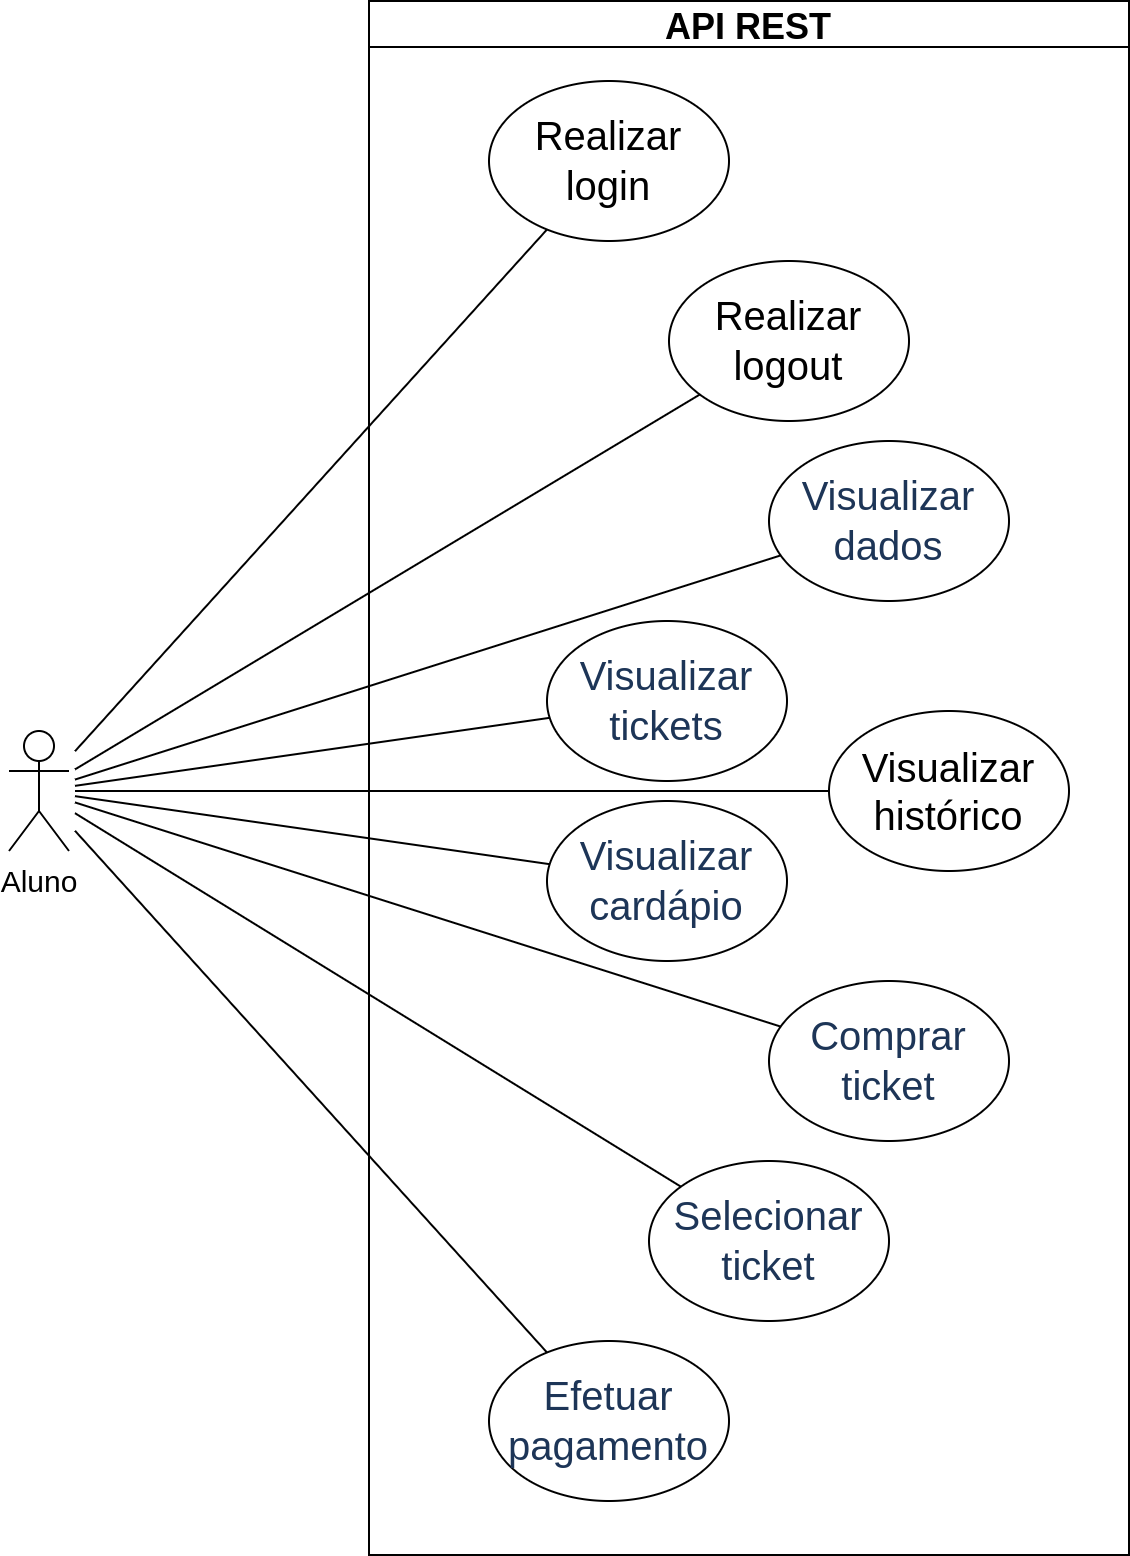

The diagram above was exported from draw.io. Its source (the exported page's mxGraphModel, read from the mxfile embedded in the PNG):
<mxGraphModel dx="1335" dy="752" grid="1" gridSize="10" guides="1" tooltips="1" connect="1" arrows="1" fold="1" page="1" pageScale="1" pageWidth="827" pageHeight="1169" background="none" math="0" shadow="0">
  <root>
    <mxCell id="0" />
    <mxCell id="1" parent="0" />
    <mxCell id="Cf7X3V42hkQNfopvmefo-1" value="&lt;font style=&quot;font-size: 15px;&quot;&gt;Aluno&lt;/font&gt;" style="shape=umlActor;verticalLabelPosition=bottom;verticalAlign=top;html=1;outlineConnect=0;perimeterSpacing=3;" parent="1" vertex="1">
      <mxGeometry x="70" y="448" width="30" height="60" as="geometry" />
    </mxCell>
    <mxCell id="Cf7X3V42hkQNfopvmefo-26" value="API REST" style="swimlane;fontSize=18;" parent="1" vertex="1">
      <mxGeometry x="250" y="83" width="380" height="777" as="geometry">
        <mxRectangle x="290" y="270" width="140" height="40" as="alternateBounds" />
      </mxGeometry>
    </mxCell>
    <mxCell id="4WBHg5S7DXAlvOx2ji89-3" value="&lt;font style=&quot;font-size: 20px;&quot;&gt;Visualizar &lt;br&gt;tickets&lt;/font&gt;" style="ellipse;whiteSpace=wrap;html=1;fontSize=18;fontColor=#1D3557;strokeColor=#000000;fillColor=#FFFFFF;" parent="Cf7X3V42hkQNfopvmefo-26" vertex="1">
      <mxGeometry x="89" y="310" width="120" height="80" as="geometry" />
    </mxCell>
    <mxCell id="4WBHg5S7DXAlvOx2ji89-4" value="&lt;font style=&quot;font-size: 20px;&quot;&gt;Visualizar cardápio&lt;/font&gt;" style="ellipse;whiteSpace=wrap;html=1;fontSize=18;fontColor=#1D3557;strokeColor=#000000;fillColor=#FFFFFF;" parent="Cf7X3V42hkQNfopvmefo-26" vertex="1">
      <mxGeometry x="89" y="400" width="120" height="80" as="geometry" />
    </mxCell>
    <mxCell id="4WBHg5S7DXAlvOx2ji89-5" value="&lt;font style=&quot;font-size: 20px;&quot;&gt;Visualizar &lt;br&gt;dados&lt;/font&gt;" style="ellipse;whiteSpace=wrap;html=1;fontSize=18;fontColor=#1D3557;strokeColor=#000000;fillColor=#FFFFFF;" parent="Cf7X3V42hkQNfopvmefo-26" vertex="1">
      <mxGeometry x="200" y="220" width="120" height="80" as="geometry" />
    </mxCell>
    <mxCell id="4WBHg5S7DXAlvOx2ji89-7" value="&lt;font style=&quot;font-size: 20px;&quot;&gt;Comprar &lt;br&gt;ticket&lt;/font&gt;" style="ellipse;whiteSpace=wrap;html=1;fontSize=18;fontColor=#1D3557;strokeColor=#000000;fillColor=#FFFFFF;" parent="Cf7X3V42hkQNfopvmefo-26" vertex="1">
      <mxGeometry x="200" y="490" width="120" height="80" as="geometry" />
    </mxCell>
    <mxCell id="4WBHg5S7DXAlvOx2ji89-25" value="&lt;font style=&quot;font-size: 20px;&quot;&gt;Visualizar histórico&lt;/font&gt;" style="ellipse;whiteSpace=wrap;html=1;" parent="Cf7X3V42hkQNfopvmefo-26" vertex="1">
      <mxGeometry x="230" y="355" width="120" height="80" as="geometry" />
    </mxCell>
    <mxCell id="4WBHg5S7DXAlvOx2ji89-2" value="&lt;font style=&quot;font-size: 20px;&quot;&gt;&lt;font style=&quot;font-size: 20px;&quot; color=&quot;#000000&quot;&gt;&lt;span style=&quot;&quot;&gt;Realizar &lt;/span&gt;&lt;/font&gt;&lt;br&gt;&lt;font style=&quot;font-size: 20px;&quot; color=&quot;#000000&quot;&gt;&lt;span style=&quot;&quot;&gt;logout&lt;/span&gt;&lt;/font&gt;&lt;/font&gt;" style="ellipse;whiteSpace=wrap;html=1;fontSize=18;fontColor=#1D3557;strokeColor=#000000;fillColor=#FFFFFF;" parent="Cf7X3V42hkQNfopvmefo-26" vertex="1">
      <mxGeometry x="150" y="130" width="120" height="80" as="geometry" />
    </mxCell>
    <mxCell id="4WBHg5S7DXAlvOx2ji89-9" value="&lt;font style=&quot;font-size: 20px;&quot;&gt;Selecionar &lt;br&gt;ticket&lt;/font&gt;" style="ellipse;whiteSpace=wrap;html=1;fontSize=18;fontColor=#1D3557;strokeColor=#000000;fillColor=#FFFFFF;" parent="Cf7X3V42hkQNfopvmefo-26" vertex="1">
      <mxGeometry x="140" y="580" width="120" height="80" as="geometry" />
    </mxCell>
    <mxCell id="Cf7X3V42hkQNfopvmefo-27" value="&lt;font color=&quot;#000000&quot; style=&quot;font-size: 20px;&quot;&gt;Realizar &lt;br&gt;login&lt;/font&gt;" style="ellipse;whiteSpace=wrap;html=1;fontSize=18;fontColor=#1D3557;strokeColor=#000000;fillColor=#FFFFFF;" parent="Cf7X3V42hkQNfopvmefo-26" vertex="1">
      <mxGeometry x="60" y="40" width="120" height="80" as="geometry" />
    </mxCell>
    <mxCell id="4WBHg5S7DXAlvOx2ji89-10" value="&lt;font style=&quot;font-size: 20px;&quot;&gt;Efetuar pagamento&lt;/font&gt;" style="ellipse;whiteSpace=wrap;html=1;fontSize=18;fontColor=#1D3557;strokeColor=#000000;fillColor=#FFFFFF;" parent="Cf7X3V42hkQNfopvmefo-26" vertex="1">
      <mxGeometry x="60" y="670" width="120" height="80" as="geometry" />
    </mxCell>
    <mxCell id="Cf7X3V42hkQNfopvmefo-28" value="" style="endArrow=none;html=1;rounded=0;fontSize=15;strokeColor=default;jumpStyle=none;" parent="1" source="Cf7X3V42hkQNfopvmefo-1" target="Cf7X3V42hkQNfopvmefo-27" edge="1">
      <mxGeometry width="50" height="50" relative="1" as="geometry">
        <mxPoint x="150" y="356.0000000000001" as="sourcePoint" />
        <mxPoint x="150" y="423" as="targetPoint" />
      </mxGeometry>
    </mxCell>
    <mxCell id="4WBHg5S7DXAlvOx2ji89-14" value="" style="endArrow=none;html=1;rounded=0;fontSize=15;strokeColor=default;jumpStyle=none;" parent="1" source="Cf7X3V42hkQNfopvmefo-1" target="4WBHg5S7DXAlvOx2ji89-2" edge="1">
      <mxGeometry width="50" height="50" relative="1" as="geometry">
        <mxPoint x="63" y="523.6395348837209" as="sourcePoint" />
        <mxPoint x="357.39025758093635" y="206.99885085771393" as="targetPoint" />
      </mxGeometry>
    </mxCell>
    <mxCell id="4WBHg5S7DXAlvOx2ji89-15" value="" style="endArrow=none;html=1;rounded=0;fontSize=15;strokeColor=default;jumpStyle=none;" parent="1" source="Cf7X3V42hkQNfopvmefo-1" target="4WBHg5S7DXAlvOx2ji89-5" edge="1">
      <mxGeometry width="50" height="50" relative="1" as="geometry">
        <mxPoint x="73" y="533.6395348837209" as="sourcePoint" />
        <mxPoint x="367.39025758093635" y="216.99885085771393" as="targetPoint" />
      </mxGeometry>
    </mxCell>
    <mxCell id="4WBHg5S7DXAlvOx2ji89-17" value="" style="endArrow=none;html=1;rounded=0;fontSize=15;strokeColor=default;jumpStyle=none;" parent="1" source="Cf7X3V42hkQNfopvmefo-1" target="4WBHg5S7DXAlvOx2ji89-10" edge="1">
      <mxGeometry width="50" height="50" relative="1" as="geometry">
        <mxPoint x="93" y="553.6395348837209" as="sourcePoint" />
        <mxPoint x="387.39025758093635" y="236.99885085771393" as="targetPoint" />
      </mxGeometry>
    </mxCell>
    <mxCell id="4WBHg5S7DXAlvOx2ji89-18" value="" style="endArrow=none;html=1;rounded=0;fontSize=15;strokeColor=default;jumpStyle=none;" parent="1" source="Cf7X3V42hkQNfopvmefo-1" target="4WBHg5S7DXAlvOx2ji89-9" edge="1">
      <mxGeometry width="50" height="50" relative="1" as="geometry">
        <mxPoint x="103" y="563.6395348837209" as="sourcePoint" />
        <mxPoint x="397.39025758093635" y="246.99885085771393" as="targetPoint" />
      </mxGeometry>
    </mxCell>
    <mxCell id="4WBHg5S7DXAlvOx2ji89-19" value="" style="endArrow=none;html=1;rounded=0;fontSize=15;strokeColor=default;jumpStyle=none;" parent="1" source="Cf7X3V42hkQNfopvmefo-1" target="4WBHg5S7DXAlvOx2ji89-7" edge="1">
      <mxGeometry width="50" height="50" relative="1" as="geometry">
        <mxPoint x="113" y="573.6395348837209" as="sourcePoint" />
        <mxPoint x="407.39025758093635" y="256.99885085771393" as="targetPoint" />
      </mxGeometry>
    </mxCell>
    <mxCell id="4WBHg5S7DXAlvOx2ji89-20" value="" style="endArrow=none;html=1;rounded=0;fontSize=15;strokeColor=default;jumpStyle=none;" parent="1" source="Cf7X3V42hkQNfopvmefo-1" target="4WBHg5S7DXAlvOx2ji89-3" edge="1">
      <mxGeometry width="50" height="50" relative="1" as="geometry">
        <mxPoint x="123" y="583.6395348837209" as="sourcePoint" />
        <mxPoint x="417.39025758093635" y="266.99885085771393" as="targetPoint" />
      </mxGeometry>
    </mxCell>
    <mxCell id="4WBHg5S7DXAlvOx2ji89-21" value="" style="endArrow=none;html=1;rounded=0;fontSize=15;strokeColor=default;jumpStyle=none;" parent="1" source="Cf7X3V42hkQNfopvmefo-1" target="4WBHg5S7DXAlvOx2ji89-4" edge="1">
      <mxGeometry width="50" height="50" relative="1" as="geometry">
        <mxPoint x="133" y="593.6395348837209" as="sourcePoint" />
        <mxPoint x="427.39025758093635" y="276.99885085771393" as="targetPoint" />
      </mxGeometry>
    </mxCell>
    <mxCell id="FmbRNllzWNZQnjNZDwQK-3" value="" style="endArrow=none;html=1;rounded=0;fontSize=15;strokeColor=default;jumpStyle=none;" edge="1" parent="1" source="Cf7X3V42hkQNfopvmefo-1" target="4WBHg5S7DXAlvOx2ji89-25">
      <mxGeometry width="50" height="50" relative="1" as="geometry">
        <mxPoint x="162.66" y="494.0105919393547" as="sourcePoint" />
        <mxPoint x="460" y="478" as="targetPoint" />
      </mxGeometry>
    </mxCell>
  </root>
</mxGraphModel>